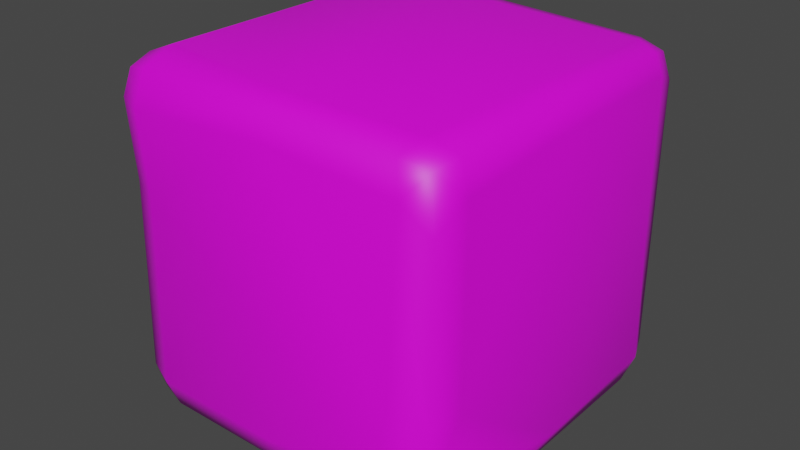 # Source: ice_cube.blend  (saved by Blender 3.6.14; exported with 4.5.12 LTS)
import bpy
from mathutils import Matrix  # noqa: F401  (used for matrix-valued properties, if any)

bpy.ops.wm.read_factory_settings(use_empty=True)
scene = bpy.context.scene
scene.name = 'Scene'

# ---- collections
col_collection = bpy.data.collections.new('Collection'); scene.collection.children.link(col_collection)

# ---- images (referenced by path relative to the original .blend; pixels are not part of the script)
import os
ASSET_DIR = os.environ.get("B2B_ASSET_DIR", "")  # directory of the original .blend (textures are referenced by path, not embedded)
HERE = os.path.dirname(os.path.abspath(__file__))  # packed textures are extracted next to this script under _unpacked/

def load_image(name, relpath, width, height, colorspace="sRGB"):
    """Load a texture the original file referenced (path relative to the .blend, or extracted next to this script)."""
    p = next((c for c in (os.path.join(HERE, relpath), os.path.join(ASSET_DIR, relpath)) if relpath and os.path.exists(c)), "")
    if p:
        img = bpy.data.images.load(p, check_existing=True)
        img.name = name
    else:  # same state as the original file: an image datablock whose file is absent (Cycles renders it pink)
        img = bpy.data.images.new(name, width, height)
        img.source = "FILE"
        img.filepath = "//" + (relpath or name)
    img.colorspace_settings.name = colorspace
    return img
img_icecube = load_image('icecube', 'icecube.png', 1024, 1024, 'sRGB')

# ---- materials (node trees are filled in below, after node groups)
mat_material_001 = bpy.data.materials.new('Material.001')

# ---- material node trees
mat_material_001.use_nodes = True; mat_material_001.node_tree.nodes.clear()
_N = mat_material_001.node_tree.nodes; _L = mat_material_001.node_tree.links
n0 = _N.new('ShaderNodeBsdfPrincipled'); n0.name = 'Principled BSDF'; n0.location = (10, 300)
n0.distribution = 'GGX'
n0.subsurface_method = 'RANDOM_WALK_SKIN'
n0.inputs[3].default_value = 1.45
n0.inputs[27].default_value = (0.0, 0.0, 0.0, 1.0)
n0.inputs[28].default_value = 1.0
n1 = _N.new('ShaderNodeOutputMaterial'); n1.name = 'Material Output'; n1.location = (300, 300)
n2 = _N.new('ShaderNodeTexImage'); n2.name = 'Image Texture'; n2.location = (-280, 280)
n2.image = img_icecube
n3 = _N.new('ShaderNodeTexImage'); n3.name = 'Image Texture.001'; n3.location = (-180, -140)
n3.image = img_icecube
_L.new(n0.outputs[0], n1.inputs[0])
_L.new(n2.outputs[0], n0.inputs[0])
_L.new(n3.outputs[1], n0.inputs[4])
n1.is_active_output = True

# ---- world
world_world = bpy.data.worlds.new('World'); scene.world = world_world
world_world.use_nodes = True; world_world.node_tree.nodes.clear()
_N = world_world.node_tree.nodes; _L = world_world.node_tree.links
n0 = _N.new('ShaderNodeOutputWorld'); n0.name = 'World Output'; n0.location = (300, 300)
n1 = _N.new('ShaderNodeBackground'); n1.name = 'Background'; n1.location = (10, 300)
n1.inputs[0].default_value = (0.05088, 0.05088, 0.05088, 1.0)
_L.new(n1.outputs[0], n0.inputs[0])
n0.is_active_output = True
world_world.color = (0.05088, 0.05088, 0.05088)
world_world.use_sun_shadow = False
world_world.sun_shadow_jitter_overblur = 0.0

# ---- meshes
me_cube = bpy.data.meshes.new('Cube')
me_cube.from_pydata([(0.75, 1.0, 0.75), (0.8062, 0.7936, 0.9587), (0.972, 0.75, 0.8177), (0.75, 0.9268, 0.9268), (0.8943, 0.8943, 0.8943), (0.9268, 0.75, 0.9268), (0.9268, 0.9268, 0.75), (0.7983, 0.8042, -0.9575), (0.75, 1.0, -0.75), (1.0, 0.75, -0.75), (0.75, 0.9268, -0.9268), (0.8943, 0.8943, -0.8943), (0.9268, 0.9268, -0.75), (0.9268, 0.75, -0.9268), (0.9374, -0.7183, 0.7157), (0.7367, -0.7372, 0.935), (0.7636, -0.9501, 0.7346), (0.9021, -0.7249, 0.8871), (0.8913, -0.8913, 0.8752), (0.7213, -0.9038, 0.8894), (0.9224, -0.9235, 0.6069), (0.6447, -0.9912, -0.6532), (0.75, -0.75, -1.0), (0.8955, -0.9268, -0.75), (0.8943, -0.8943, -0.8943), (0.75, -0.9268, -0.9268), (0.9268, -0.75, -0.9268), (-0.75, 1.0, 0.75), (-1.0, 0.75, 0.75), (-0.75, 0.75, 1.0), (-0.9268, 0.9268, 0.75), (-0.8943, 0.8943, 0.8943), (-0.9268, 0.75, 0.9268), (-0.75, 0.9268, 0.9268), (-1.0, 0.75, -0.75), (-0.75, 0.9607, -0.75), (-0.75, 0.75, -1.0), (-0.9268, 0.9268, -0.75), (-0.8943, 0.8943, -0.8943), (-0.75, 0.9268, -0.9268), (-0.9268, 0.75, -0.9268), (-1.0, -0.75, 0.75), (-0.75, -1.0, 0.75), (-0.75, -0.75, 1.0), (-0.9268, -0.9268, 0.75), (-0.8943, -0.8943, 0.8943), (-0.75, -0.9268, 0.9268), (-0.9268, -0.75, 0.9268), (-0.75, -0.75, -1.0), (-0.75, -1.0, -0.75), (-1.0, -0.75, -0.75), (-0.75, -0.9268, -0.9268), (-0.8943, -0.8943, -0.8943), (-0.9268, -0.9268, -0.75), (-0.9268, -0.75, -0.9268), (0.9798, 0.75, 0.0), (0.9268, 0.9268, 0.0), (0.7029, 1.0, 0.04709), (-0.7392, -0.9758, 0.3099), (-0.916, -0.9026, 0.3099), (-0.9892, -0.7258, 0.3099), (0.7052, -0.9603, -0.3139), (0.8938, -0.9025, -0.3213), (0.9367, -0.7306, -0.3165), (-0.7762, 0.9756, 0.0), (-0.953, 0.9024, 0.0), (-1.026, 0.7256, 0.0), (-0.75, 0.0, -1.0), (-0.9268, 0.0, -0.9268), (-1.0, 0.0, -0.75), (0.7906, -0.04101, 0.9662), (0.9179, -0.03937, 0.9179), (0.9651, -0.04501, 0.7924), (-0.823, 0.0, 0.9698), (-0.9268, 0.0, 0.9268), (-0.9772, 0.0, 0.805), (0.75, 0.0, -1.0), (0.9268, 0.0, -0.9268), (0.9696, 0.0, -0.8234), (0.0, 0.7879, -0.9843), (0.0, 0.9268, -0.9268), (0.0, 1.0, -0.75), (0.04058, -0.791, 0.9662), (0.03954, -0.9179, 0.9179), (0.03882, -0.9713, 0.7819), (0.0, -0.75, -1.0), (0.0, -0.9268, -0.9268), (0.0, -1.0, -0.75), (-0.294, 0.7628, 1.014), (-0.3105, 0.9268, 0.9747), (-0.3105, 1.0, 0.8126)], [], [(67, 85, 48), (60, 41, 75), (84, 42, 58), (73, 43, 82), (72, 14, 63), (0, 3, 4, 6), (1, 5, 4, 3), (2, 6, 4, 5), (7, 10, 11, 13), (8, 12, 11, 10), (9, 13, 11, 12), (14, 17, 18, 20), (15, 19, 18, 17), (16, 20, 18, 19), (24, 26, 23), (21, 25, 24, 23), (22, 26, 24, 25), (27, 30, 31, 33), (28, 32, 31, 30), (29, 33, 31, 32), (34, 37, 38, 40), (35, 39, 38, 37), (36, 40, 38, 39), (41, 44, 45, 47), (42, 46, 45, 44), (43, 47, 45, 46), (48, 51, 52, 54), (49, 53, 52, 51), (50, 54, 52, 53), (67, 48, 54, 68), (68, 54, 50, 69), (79, 36, 39, 80), (80, 39, 35, 81), (55, 9, 12, 56), (56, 12, 8, 57), (58, 42, 44, 59), (59, 44, 41, 60), (61, 21, 23, 62), (23, 63, 62), (64, 35, 37, 65), (65, 37, 34, 66), (82, 43, 46, 83), (83, 46, 42, 84), (70, 15, 17, 71), (71, 17, 14, 72), (85, 22, 25, 86), (86, 25, 21, 87), (73, 29, 32, 74), (74, 32, 28, 75), (88, 1, 3, 89), (89, 3, 0, 90), (76, 7, 13, 77), (77, 13, 9, 78), (0, 57, 90), (30, 65, 66, 28), (27, 64, 65, 30), (20, 62, 63, 14), (16, 61, 62, 20), (53, 59, 60, 50), (49, 58, 59, 53), (6, 56, 57, 0), (2, 55, 56, 6), (50, 60, 69), (66, 75, 28), (55, 72, 63), (63, 23, 78), (22, 76, 77, 26), (47, 74, 75, 41), (43, 73, 74, 47), (5, 71, 72, 2), (1, 70, 71, 5), (40, 68, 69, 34), (36, 67, 68, 40), (55, 2, 72), (88, 29, 73), (66, 60, 75), (79, 7, 76), (61, 16, 84), (8, 27, 90), (81, 35, 64), (33, 89, 90, 27), (29, 88, 89, 33), (51, 86, 87, 49), (48, 85, 86, 51), (19, 83, 84, 16), (15, 82, 83, 19), (10, 80, 81, 8), (7, 79, 80, 10), (70, 88, 82), (1, 88, 70), (15, 70, 82), (9, 55, 78), (26, 77, 78), (78, 55, 63), (23, 26, 78), (21, 61, 58), (87, 58, 49), (87, 21, 58), (58, 61, 84), (8, 81, 64), (57, 8, 90), (27, 8, 64), (60, 66, 34), (69, 60, 34), (22, 85, 67), (36, 22, 67), (36, 79, 76), (22, 36, 76), (88, 73, 82)])
me_cube.polygons.foreach_set('use_smooth', [True] * 109)
_uv = me_cube.uv_layers.new(name='UVMap')
_uv.uv.foreach_set('vector', [0.1562, 0.625, 0.25, 0.7188, 0.1562, 0.7188, 0.5387, 0.03125, 0.5938, 0.03125, 0.6035, 0.125, 0.5996, 0.8677, 0.5937, 0.9688, 0.5387, 0.9688, 0.8567, 0.625, 0.8438, 0.7188, 0.7428, 0.726, 0.6018, 0.6331, 0.5939, 0.7195, 0.461, 0.7227, 0.5937, 0.4688, 0.625, 0.4688, 0.6206, 0.5, 0.5938, 0.5, 0.6463, 0.5235, 0.625, 0.5312, 0.6206, 0.5, 0.6562, 0.5, 0.6057, 0.5312, 0.5938, 0.5, 0.6206, 0.5, 0.625, 0.5312, 0.3523, 0.5217, 0.3438, 0.5, 0.375, 0.5044, 0.375, 0.5312, 0.4063, 0.4688, 0.4062, 0.5, 0.375, 0.5044, 0.375, 0.4688, 0.4063, 0.5312, 0.375, 0.5312, 0.375, 0.5044, 0.4062, 0.5, 0.5939, 0.7195, 0.625, 0.7334, 0.625, 0.7456, 0.5759, 0.75, 0.6419, 0.7333, 0.6391, 0.7476, 0.625, 0.7456, 0.625, 0.7334, 0.5951, 0.7846, 0.5759, 0.75, 0.625, 0.7456, 0.625, 0.7617, 0.3794, 0.75, 0.375, 0.7188, 0.4062, 0.75, 0.4186, 0.7932, 0.375, 0.7812, 0.3794, 0.75, 0.4062, 0.75, 0.3438, 0.7188, 0.375, 0.7188, 0.3794, 0.75, 0.3438, 0.75, 0.5938, 0.2812, 0.5938, 0.25, 0.6118, 0.25, 0.625, 0.2812, 0.5937, 0.2188, 0.625, 0.2188, 0.625, 0.2368, 0.5938, 0.25, 0.8438, 0.5312, 0.8438, 0.5, 0.8618, 0.5, 0.875, 0.5312, 0.4063, 0.2188, 0.4062, 0.25, 0.3882, 0.25, 0.375, 0.2188, 0.4063, 0.2812, 0.375, 0.2812, 0.375, 0.2632, 0.4062, 0.25, 0.1562, 0.5312, 0.125, 0.5312, 0.125, 0.5132, 0.1562, 0.5, 0.5938, 0.03125, 0.5938, 0.0, 0.6118, 0.0, 0.625, 0.03125, 0.5937, 0.9688, 0.625, 0.9688, 0.625, 0.9868, 0.5938, 1.0, 0.8438, 0.7188, 0.875, 0.7188, 0.875, 0.7368, 0.8438, 0.75, 0.1562, 0.7188, 0.1562, 0.75, 0.1382, 0.75, 0.125, 0.7188, 0.4063, 0.9688, 0.4062, 1.0, 0.3882, 1.0, 0.375, 0.9688, 0.4063, 0.03125, 0.375, 0.03125, 0.375, 0.01321, 0.4062, 0.0, 0.1562, 0.625, 0.1562, 0.7188, 0.125, 0.7188, 0.125, 0.625, 0.375, 0.125, 0.375, 0.03125, 0.4063, 0.03125, 0.4063, 0.125, 0.25, 0.5245, 0.1562, 0.5312, 0.1562, 0.5, 0.25, 0.5, 0.375, 0.375, 0.375, 0.2812, 0.4063, 0.2812, 0.4063, 0.375, 0.5, 0.5312, 0.4063, 0.5312, 0.4062, 0.5, 0.5, 0.5, 0.5, 0.5, 0.4062, 0.5, 0.4063, 0.4688, 0.5059, 0.4629, 0.5387, 0.9688, 0.5937, 0.9688, 0.5938, 1.0, 0.5387, 1.0, 0.5387, 0.0, 0.5938, 0.0, 0.5938, 0.03125, 0.5387, 0.03125, 0.4618, 0.7814, 0.4186, 0.7932, 0.4062, 0.75, 0.4598, 0.75, 0.4062, 0.75, 0.461, 0.7227, 0.4598, 0.75, 0.5, 0.2812, 0.4063, 0.2812, 0.4062, 0.25, 0.5, 0.25, 0.5, 0.25, 0.4062, 0.25, 0.4063, 0.2188, 0.5, 0.2188, 0.7428, 0.726, 0.8438, 0.7188, 0.8438, 0.75, 0.7414, 0.7488, 0.625, 0.8652, 0.625, 0.9688, 0.5937, 0.9688, 0.5996, 0.8677, 0.6491, 0.6323, 0.6419, 0.7333, 0.625, 0.7334, 0.625, 0.6323, 0.625, 0.6323, 0.625, 0.7334, 0.5939, 0.7195, 0.6018, 0.6331, 0.25, 0.7188, 0.3438, 0.7188, 0.3438, 0.75, 0.25, 0.75, 0.375, 0.875, 0.375, 0.7812, 0.4186, 0.7932, 0.4063, 0.875, 0.8567, 0.625, 0.8438, 0.5312, 0.875, 0.5312, 0.875, 0.625, 0.625, 0.125, 0.625, 0.2188, 0.5937, 0.2188, 0.6035, 0.125, 0.7859, 0.529, 0.6463, 0.5235, 0.6562, 0.5, 0.7888, 0.5, 0.625, 0.3362, 0.625, 0.4688, 0.5937, 0.4688, 0.5938, 0.3362, 0.3438, 0.625, 0.3523, 0.5217, 0.375, 0.5312, 0.375, 0.625, 0.375, 0.625, 0.375, 0.5312, 0.4063, 0.5312, 0.3933, 0.625, 0.5937, 0.4688, 0.5059, 0.4629, 0.5938, 0.3362, 0.5938, 0.25, 0.5, 0.25, 0.5, 0.2188, 0.5937, 0.2188, 0.5938, 0.2812, 0.5, 0.2812, 0.5, 0.25, 0.5938, 0.25, 0.5759, 0.75, 0.4598, 0.75, 0.461, 0.7227, 0.5939, 0.7195, 0.5951, 0.7846, 0.4618, 0.7814, 0.4598, 0.75, 0.5759, 0.75, 0.4062, 0.0, 0.5387, 0.0, 0.5387, 0.03125, 0.4063, 0.03125, 0.4063, 0.9688, 0.5387, 0.9688, 0.5387, 1.0, 0.4062, 1.0, 0.5938, 0.5, 0.5, 0.5, 0.5059, 0.4629, 0.5937, 0.4688, 0.6057, 0.5312, 0.5, 0.5312, 0.5, 0.5, 0.5938, 0.5, 0.4063, 0.03125, 0.5387, 0.03125, 0.4063, 0.125, 0.5, 0.2188, 0.6035, 0.125, 0.5937, 0.2188, 0.5, 0.5312, 0.6018, 0.6331, 0.461, 0.7227, 0.461, 0.7227, 0.4062, 0.75, 0.3933, 0.625, 0.3438, 0.7188, 0.3438, 0.625, 0.375, 0.625, 0.375, 0.7188, 0.625, 0.03125, 0.625, 0.125, 0.6035, 0.125, 0.5938, 0.03125, 0.8438, 0.7188, 0.8567, 0.625, 0.875, 0.625, 0.875, 0.7188, 0.625, 0.5312, 0.625, 0.6323, 0.6018, 0.6331, 0.6057, 0.5312, 0.6463, 0.5235, 0.6491, 0.6323, 0.625, 0.6323, 0.625, 0.5312, 0.375, 0.2188, 0.375, 0.125, 0.4063, 0.125, 0.4063, 0.2188, 0.1562, 0.5312, 0.1562, 0.625, 0.125, 0.625, 0.125, 0.5312, 0.5, 0.5312, 0.6057, 0.5312, 0.6018, 0.6331, 0.7859, 0.529, 0.8438, 0.5312, 0.8567, 0.625, 0.5, 0.2188, 0.5387, 0.03125, 0.6035, 0.125, 0.25, 0.5245, 0.3523, 0.5217, 0.3438, 0.625, 0.4618, 0.7814, 0.5951, 0.7846, 0.5996, 0.8677, 0.4063, 0.4688, 0.5938, 0.2812, 0.5938, 0.3362, 0.4063, 0.375, 0.4063, 0.2812, 0.5, 0.2812, 0.625, 0.2812, 0.625, 0.3362, 0.5938, 0.3362, 0.5938, 0.2812, 0.8438, 0.5312, 0.7859, 0.529, 0.7888, 0.5, 0.8438, 0.5, 0.375, 0.9688, 0.375, 0.875, 0.4063, 0.875, 0.4063, 0.9688, 0.1562, 0.7188, 0.25, 0.7188, 0.25, 0.75, 0.1562, 0.75, 0.625, 0.7617, 0.625, 0.8652, 0.5996, 0.8677, 0.5951, 0.7846, 0.6419, 0.7333, 0.7428, 0.726, 0.7414, 0.7488, 0.6391, 0.7476, 0.375, 0.4688, 0.375, 0.375, 0.4063, 0.375, 0.4063, 0.4688, 0.3523, 0.5217, 0.25, 0.5245, 0.25, 0.5, 0.3438, 0.5, 0.6491, 0.6323, 0.7859, 0.529, 0.7428, 0.726, 0.6463, 0.5235, 0.7859, 0.529, 0.6491, 0.6323, 0.6419, 0.7333, 0.6491, 0.6323, 0.7428, 0.726, 0.4063, 0.5312, 0.5, 0.5312, 0.3933, 0.625, 0.375, 0.7188, 0.375, 0.625, 0.3933, 0.625, 0.3933, 0.625, 0.5, 0.5312, 0.461, 0.7227, 0.4062, 0.75, 0.375, 0.7188, 0.3933, 0.625, 0.4186, 0.7932, 0.4618, 0.7814, 0.5387, 0.9688, 0.4063, 0.875, 0.5387, 0.9688, 0.4063, 0.9688, 0.4063, 0.875, 0.4186, 0.7932, 0.5387, 0.9688, 0.5387, 0.9688, 0.4618, 0.7814, 0.5996, 0.8677, 0.4063, 0.4688, 0.4063, 0.375, 0.5, 0.2812, 0.5059, 0.4629, 0.4063, 0.4688, 0.5938, 0.3362, 0.5938, 0.2812, 0.4063, 0.4688, 0.5, 0.2812, 0.5387, 0.03125, 0.5, 0.2188, 0.4063, 0.2188, 0.4063, 0.125, 0.5387, 0.03125, 0.4063, 0.2188, 0.3438, 0.7188, 0.25, 0.7188, 0.1562, 0.625, 0.1562, 0.5312, 0.3438, 0.7188, 0.1562, 0.625, 0.1562, 0.5312, 0.25, 0.5245, 0.3438, 0.625, 0.3438, 0.7188, 0.1562, 0.5312, 0.3438, 0.625, 0.7859, 0.529, 0.8567, 0.625, 0.7428, 0.726])
me_cube.materials.append(mat_material_001)
me_cube.use_mirror_vertex_groups = False
me_cube.use_paint_bone_selection = False
me_cube.use_paint_mask = True
me_cube.update()

# ---- objects
ob_icecube = bpy.data.objects.new('icecube', me_cube)

# ---- transforms, parenting, visibility, modifiers, constraints
ob_icecube.location = (0.0, 0.0, 0.0)
ob_icecube.scale = (0.08, 0.08, 0.08)
ob_icecube.lock_rotations_4d = False
ob_icecube.empty_display_type = 'ARROWS'
ob_icecube.lineart.crease_threshold = 0.0

# ---- collection membership
col_collection.objects.link(ob_icecube)

# ---- scene / render settings (as saved in the file)
scene.frame_start = 1; scene.frame_end = 250; scene.frame_set(1)
scene.render.engine = 'BLENDER_EEVEE_NEXT'
scene.cycles.sampling_pattern = 'TABULATED_SOBOL'
scene.view_settings.view_transform = 'Filmic'
bpy.context.view_layer.update()

# ---- added for rendering (the .blend has no active camera and no usable light): camera, sun
cam_auto = bpy.data.cameras.new('AutoCamera')
cam_auto.lens = 50.0
cam_auto.sensor_width = 36.0
cam_auto.clip_end = 1000.0
ob_auto_camera = bpy.data.objects.new('AutoCamera', cam_auto)
scene.collection.objects.link(ob_auto_camera)
ob_auto_camera.location = (0.257059, -0.30973, 0.207027)
ob_auto_camera.rotation_euler = (1.09748, -7.21219e-08, 0.694738)
scene.camera = ob_auto_camera
light_auto_sun = bpy.data.lights.new('AutoSun', 'SUN')
light_auto_sun.energy = 3.0
light_auto_sun.angle = 0.0523599
ob_auto_sun = bpy.data.objects.new('AutoSun', light_auto_sun)
scene.collection.objects.link(ob_auto_sun)
ob_auto_sun.rotation_euler = (0.872665, 0.174533, 0.523599)
bpy.context.view_layer.update()
